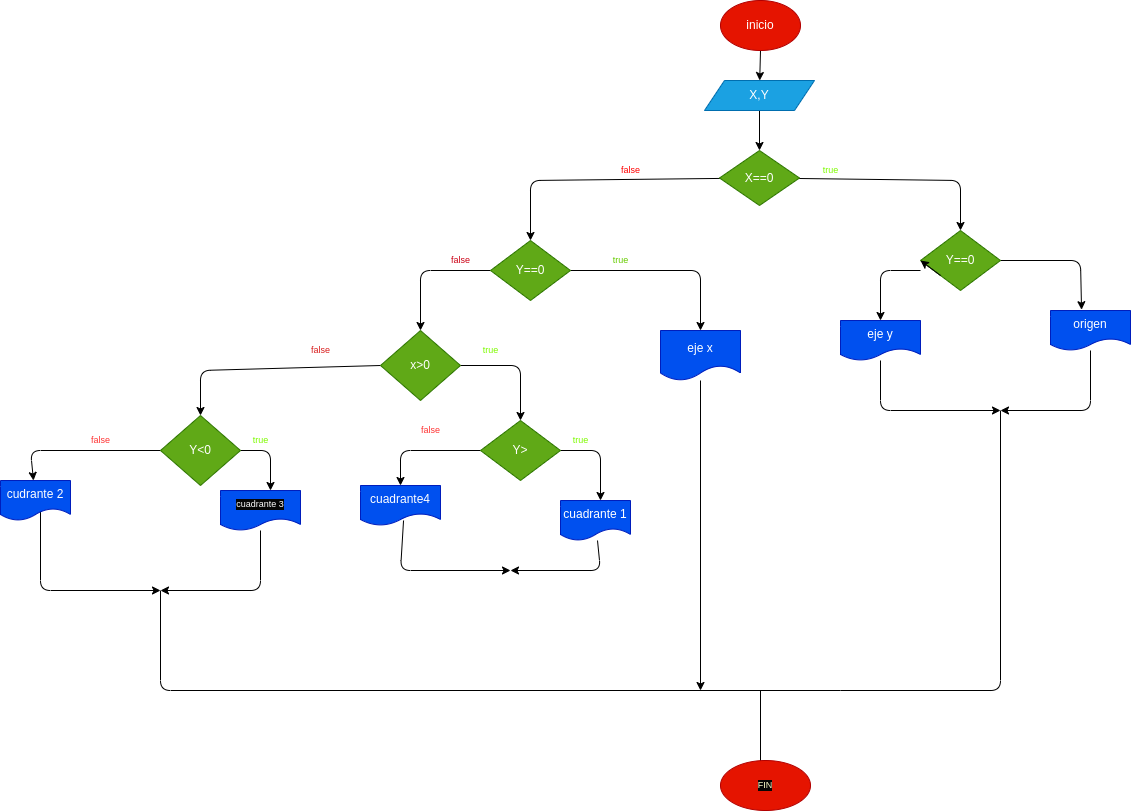

The diagram above was exported from draw.io. Its source (the exported page's mxGraphModel, read from the mxfile embedded in the PNG):
<mxGraphModel dx="1489" dy="461" grid="1" gridSize="10" guides="1" tooltips="1" connect="1" arrows="1" fold="1" page="1" pageScale="1" pageWidth="827" pageHeight="1169" math="0" shadow="0">
  <root>
    <mxCell id="0" />
    <mxCell id="1" parent="0" />
    <mxCell id="4" value="" style="edgeStyle=none;html=1;" edge="1" parent="1" source="2" target="3">
      <mxGeometry relative="1" as="geometry" />
    </mxCell>
    <mxCell id="2" value="inicio" style="ellipse;whiteSpace=wrap;html=1;fillColor=#e51400;fontColor=#ffffff;strokeColor=#B20000;" vertex="1" parent="1">
      <mxGeometry x="320" y="30" width="80" height="50" as="geometry" />
    </mxCell>
    <mxCell id="6" value="" style="edgeStyle=none;html=1;" edge="1" parent="1" source="3" target="5">
      <mxGeometry relative="1" as="geometry" />
    </mxCell>
    <mxCell id="3" value="X,Y" style="shape=parallelogram;perimeter=parallelogramPerimeter;whiteSpace=wrap;html=1;fixedSize=1;fillColor=#1ba1e2;fontColor=#ffffff;strokeColor=#006EAF;" vertex="1" parent="1">
      <mxGeometry x="304" y="110" width="110" height="30" as="geometry" />
    </mxCell>
    <mxCell id="8" value="" style="edgeStyle=none;html=1;" edge="1" parent="1" source="5" target="7">
      <mxGeometry relative="1" as="geometry">
        <Array as="points">
          <mxPoint x="560" y="210" />
        </Array>
      </mxGeometry>
    </mxCell>
    <mxCell id="10" value="" style="edgeStyle=none;html=1;" edge="1" parent="1" source="5">
      <mxGeometry relative="1" as="geometry">
        <mxPoint x="130" y="270" as="targetPoint" />
        <Array as="points">
          <mxPoint x="130" y="210" />
        </Array>
      </mxGeometry>
    </mxCell>
    <mxCell id="5" value="X==0" style="rhombus;whiteSpace=wrap;html=1;fillColor=#60a917;fontColor=#ffffff;strokeColor=#2D7600;" vertex="1" parent="1">
      <mxGeometry x="319" y="180" width="80" height="55" as="geometry" />
    </mxCell>
    <mxCell id="66" value="" style="edgeStyle=none;html=1;fontSize=9;fontColor=#FF3333;" edge="1" parent="1" target="65">
      <mxGeometry relative="1" as="geometry">
        <mxPoint x="520" y="300" as="sourcePoint" />
        <Array as="points">
          <mxPoint x="480" y="300" />
        </Array>
      </mxGeometry>
    </mxCell>
    <mxCell id="69" value="" style="edgeStyle=none;html=1;fontSize=9;fontColor=#FF3333;exitX=1;exitY=0.5;exitDx=0;exitDy=0;entryX=0.388;entryY=-0.02;entryDx=0;entryDy=0;entryPerimeter=0;" edge="1" parent="1" source="7" target="68">
      <mxGeometry relative="1" as="geometry">
        <Array as="points">
          <mxPoint x="680" y="290" />
        </Array>
      </mxGeometry>
    </mxCell>
    <mxCell id="7" value="Y==0" style="rhombus;whiteSpace=wrap;html=1;fillColor=#60a917;fontColor=#ffffff;strokeColor=#2D7600;" vertex="1" parent="1">
      <mxGeometry x="520" y="260" width="80" height="60" as="geometry" />
    </mxCell>
    <mxCell id="18" value="" style="edgeStyle=none;html=1;fontSize=9;fontColor=#FF0000;" edge="1" parent="1" source="9" target="17">
      <mxGeometry relative="1" as="geometry">
        <Array as="points">
          <mxPoint x="20" y="300" />
        </Array>
      </mxGeometry>
    </mxCell>
    <mxCell id="22" value="" style="edgeStyle=none;html=1;fontSize=9;fontColor=#FF0000;exitX=1;exitY=0.5;exitDx=0;exitDy=0;" edge="1" parent="1" source="9" target="21">
      <mxGeometry relative="1" as="geometry">
        <Array as="points">
          <mxPoint x="300" y="300" />
        </Array>
      </mxGeometry>
    </mxCell>
    <mxCell id="9" value="Y==0" style="rhombus;whiteSpace=wrap;html=1;fillColor=#60a917;fontColor=#ffffff;strokeColor=#2D7600;" vertex="1" parent="1">
      <mxGeometry x="90" y="270" width="80" height="60" as="geometry" />
    </mxCell>
    <mxCell id="14" value="&lt;font color=&quot;#7efc00&quot;&gt;true&lt;/font&gt;" style="text;html=1;align=center;verticalAlign=middle;resizable=0;points=[];autosize=1;strokeColor=none;fillColor=none;fontSize=9;" vertex="1" parent="1">
      <mxGeometry x="410" y="190" width="40" height="20" as="geometry" />
    </mxCell>
    <mxCell id="16" value="false" style="text;html=1;align=center;verticalAlign=middle;resizable=0;points=[];autosize=1;strokeColor=none;fillColor=none;fontSize=9;fontColor=#FF0000;" vertex="1" parent="1">
      <mxGeometry x="210" y="190" width="40" height="20" as="geometry" />
    </mxCell>
    <mxCell id="26" value="" style="edgeStyle=none;html=1;fontSize=9;fontColor=#cc0014;exitX=0.5;exitY=0;exitDx=0;exitDy=0;" edge="1" parent="1" source="17" target="25">
      <mxGeometry relative="1" as="geometry">
        <Array as="points">
          <mxPoint x="120" y="395" />
        </Array>
      </mxGeometry>
    </mxCell>
    <mxCell id="28" value="" style="edgeStyle=none;html=1;fontSize=9;fontColor=#cc0014;exitX=0.5;exitY=1;exitDx=0;exitDy=0;" edge="1" parent="1" source="17" target="27">
      <mxGeometry relative="1" as="geometry">
        <Array as="points">
          <mxPoint x="-200" y="400" />
        </Array>
      </mxGeometry>
    </mxCell>
    <mxCell id="17" value="x&amp;gt;0" style="rhombus;whiteSpace=wrap;html=1;direction=south;fillColor=#60a917;fontColor=#ffffff;strokeColor=#2D7600;" vertex="1" parent="1">
      <mxGeometry x="-20" y="360" width="80" height="70" as="geometry" />
    </mxCell>
    <mxCell id="71" value="" style="edgeStyle=none;html=1;fontSize=9;fontColor=#FF3333;" edge="1" parent="1" source="21">
      <mxGeometry relative="1" as="geometry">
        <mxPoint x="300" y="720" as="targetPoint" />
      </mxGeometry>
    </mxCell>
    <mxCell id="21" value="eje x" style="shape=document;whiteSpace=wrap;html=1;boundedLbl=1;fillColor=#0050ef;fontColor=#ffffff;strokeColor=#001DBC;" vertex="1" parent="1">
      <mxGeometry x="260" y="360" width="80" height="50" as="geometry" />
    </mxCell>
    <mxCell id="23" value="&lt;font color=&quot;#66cc00&quot;&gt;true&lt;/font&gt;" style="text;html=1;align=center;verticalAlign=middle;resizable=0;points=[];autosize=1;strokeColor=none;fillColor=none;fontSize=9;fontColor=#FF0000;" vertex="1" parent="1">
      <mxGeometry x="200" y="280" width="40" height="20" as="geometry" />
    </mxCell>
    <mxCell id="24" value="&lt;font color=&quot;#cc0014&quot;&gt;false&lt;/font&gt;" style="text;html=1;align=center;verticalAlign=middle;resizable=0;points=[];autosize=1;strokeColor=none;fillColor=none;fontSize=9;fontColor=#66CC00;" vertex="1" parent="1">
      <mxGeometry x="40" y="280" width="40" height="20" as="geometry" />
    </mxCell>
    <mxCell id="30" value="" style="edgeStyle=none;html=1;fontSize=9;fontColor=#cc0014;exitX=1;exitY=0.5;exitDx=0;exitDy=0;" edge="1" parent="1" source="25">
      <mxGeometry relative="1" as="geometry">
        <mxPoint x="200" y="530" as="targetPoint" />
        <Array as="points">
          <mxPoint x="200" y="480" />
        </Array>
      </mxGeometry>
    </mxCell>
    <mxCell id="33" value="" style="edgeStyle=none;html=1;fontSize=9;fontColor=#cc0014;" edge="1" parent="1" source="25" target="32">
      <mxGeometry relative="1" as="geometry">
        <Array as="points">
          <mxPoint y="480" />
        </Array>
      </mxGeometry>
    </mxCell>
    <mxCell id="25" value="Y&amp;gt;" style="rhombus;whiteSpace=wrap;html=1;fillColor=#60a917;fontColor=#ffffff;strokeColor=#2D7600;" vertex="1" parent="1">
      <mxGeometry x="80" y="450" width="80" height="60" as="geometry" />
    </mxCell>
    <mxCell id="41" value="" style="edgeStyle=none;html=1;fontSize=9;fontColor=#cc0014;exitX=0;exitY=0.5;exitDx=0;exitDy=0;" edge="1" parent="1" source="27" target="40">
      <mxGeometry relative="1" as="geometry">
        <Array as="points">
          <mxPoint x="-370" y="480" />
        </Array>
      </mxGeometry>
    </mxCell>
    <mxCell id="47" value="" style="edgeStyle=none;html=1;fontSize=9;fontColor=#cc0014;exitX=1;exitY=0.5;exitDx=0;exitDy=0;" edge="1" parent="1" source="27">
      <mxGeometry relative="1" as="geometry">
        <mxPoint x="-130" y="520" as="targetPoint" />
        <Array as="points">
          <mxPoint x="-130" y="480" />
        </Array>
      </mxGeometry>
    </mxCell>
    <mxCell id="27" value="Y&amp;lt;0" style="rhombus;whiteSpace=wrap;html=1;fillColor=#60a917;fontColor=#ffffff;strokeColor=#2D7600;" vertex="1" parent="1">
      <mxGeometry x="-240" y="445" width="80" height="70" as="geometry" />
    </mxCell>
    <mxCell id="39" value="" style="edgeStyle=none;html=1;fontSize=9;fontColor=#cc0014;" edge="1" parent="1" source="29">
      <mxGeometry relative="1" as="geometry">
        <mxPoint x="110" y="600" as="targetPoint" />
        <Array as="points">
          <mxPoint x="200" y="600" />
        </Array>
      </mxGeometry>
    </mxCell>
    <mxCell id="29" value="cuadrante 1" style="shape=document;whiteSpace=wrap;html=1;boundedLbl=1;fillColor=#0050ef;fontColor=#ffffff;strokeColor=#001DBC;" vertex="1" parent="1">
      <mxGeometry x="160" y="530" width="70" height="40" as="geometry" />
    </mxCell>
    <mxCell id="35" value="" style="edgeStyle=none;html=1;fontSize=9;fontColor=#cc0014;exitX=0.538;exitY=0.875;exitDx=0;exitDy=0;exitPerimeter=0;" edge="1" parent="1" source="32">
      <mxGeometry relative="1" as="geometry">
        <mxPoint x="110" y="600" as="targetPoint" />
        <Array as="points">
          <mxPoint y="600" />
        </Array>
      </mxGeometry>
    </mxCell>
    <mxCell id="32" value="cuadrante4" style="shape=document;whiteSpace=wrap;html=1;boundedLbl=1;fillColor=#0050ef;fontColor=#ffffff;strokeColor=#001DBC;" vertex="1" parent="1">
      <mxGeometry x="-40" y="515" width="80" height="40" as="geometry" />
    </mxCell>
    <mxCell id="51" value="" style="edgeStyle=none;html=1;fontSize=9;fontColor=#FFFFFF;" edge="1" parent="1">
      <mxGeometry relative="1" as="geometry">
        <mxPoint x="-360" y="540" as="sourcePoint" />
        <mxPoint x="-240" y="620" as="targetPoint" />
        <Array as="points">
          <mxPoint x="-360" y="620" />
        </Array>
      </mxGeometry>
    </mxCell>
    <mxCell id="40" value="cudrante 2" style="shape=document;whiteSpace=wrap;html=1;boundedLbl=1;fillColor=#0050ef;fontColor=#ffffff;strokeColor=#001DBC;" vertex="1" parent="1">
      <mxGeometry x="-400" y="510" width="70" height="40" as="geometry" />
    </mxCell>
    <mxCell id="53" value="" style="edgeStyle=none;html=1;fontSize=9;fontColor=#FFFFFF;" edge="1" parent="1" source="49">
      <mxGeometry relative="1" as="geometry">
        <mxPoint x="-240" y="620" as="targetPoint" />
        <Array as="points">
          <mxPoint x="-140" y="620" />
        </Array>
      </mxGeometry>
    </mxCell>
    <mxCell id="49" value="cuadrante 3" style="shape=document;whiteSpace=wrap;html=1;boundedLbl=1;labelBackgroundColor=#050505;fontSize=9;fontColor=#ffffff;fillColor=#0050ef;strokeColor=#001DBC;" vertex="1" parent="1">
      <mxGeometry x="-180" y="520" width="80" height="40" as="geometry" />
    </mxCell>
    <mxCell id="56" value="false" style="text;html=1;align=center;verticalAlign=middle;resizable=0;points=[];autosize=1;strokeColor=none;fillColor=none;fontSize=9;fontColor=#d91c1c;" vertex="1" parent="1">
      <mxGeometry x="-100" y="370" width="40" height="20" as="geometry" />
    </mxCell>
    <mxCell id="57" value="&lt;font color=&quot;#7efc00&quot;&gt;true&lt;/font&gt;" style="text;html=1;align=center;verticalAlign=middle;resizable=0;points=[];autosize=1;strokeColor=none;fillColor=none;fontSize=9;fontColor=#d91c1c;" vertex="1" parent="1">
      <mxGeometry x="70" y="370" width="40" height="20" as="geometry" />
    </mxCell>
    <mxCell id="59" value="true" style="text;html=1;align=center;verticalAlign=middle;resizable=0;points=[];autosize=1;strokeColor=none;fillColor=none;fontSize=9;fontColor=#7EFC00;" vertex="1" parent="1">
      <mxGeometry x="-160" y="460" width="40" height="20" as="geometry" />
    </mxCell>
    <mxCell id="60" value="true" style="text;html=1;align=center;verticalAlign=middle;resizable=0;points=[];autosize=1;strokeColor=none;fillColor=none;fontSize=9;fontColor=#7EFC00;" vertex="1" parent="1">
      <mxGeometry x="160" y="460" width="40" height="20" as="geometry" />
    </mxCell>
    <mxCell id="61" value="&lt;font color=&quot;#ff3333&quot;&gt;false&lt;/font&gt;" style="text;html=1;align=center;verticalAlign=middle;resizable=0;points=[];autosize=1;strokeColor=none;fillColor=none;fontSize=9;fontColor=#7EFC00;" vertex="1" parent="1">
      <mxGeometry x="-320" y="460" width="40" height="20" as="geometry" />
    </mxCell>
    <mxCell id="62" value="false" style="text;html=1;align=center;verticalAlign=middle;resizable=0;points=[];autosize=1;strokeColor=none;fillColor=none;fontSize=9;fontColor=#FF3333;" vertex="1" parent="1">
      <mxGeometry x="10" y="450" width="40" height="20" as="geometry" />
    </mxCell>
    <mxCell id="64" value="" style="endArrow=none;html=1;fontSize=9;fontColor=#FF3333;" edge="1" parent="1">
      <mxGeometry width="50" height="50" relative="1" as="geometry">
        <mxPoint x="-240" y="620" as="sourcePoint" />
        <mxPoint x="440" y="720" as="targetPoint" />
        <Array as="points">
          <mxPoint x="-240" y="720" />
        </Array>
      </mxGeometry>
    </mxCell>
    <mxCell id="73" value="" style="edgeStyle=none;html=1;fontSize=9;fontColor=#FF3333;" edge="1" parent="1" source="65">
      <mxGeometry relative="1" as="geometry">
        <mxPoint x="600" y="440" as="targetPoint" />
        <Array as="points">
          <mxPoint x="480" y="440" />
        </Array>
      </mxGeometry>
    </mxCell>
    <mxCell id="65" value="eje y" style="shape=document;whiteSpace=wrap;html=1;boundedLbl=1;fillColor=#0050ef;fontColor=#ffffff;strokeColor=#001DBC;" vertex="1" parent="1">
      <mxGeometry x="440" y="350" width="80" height="40" as="geometry" />
    </mxCell>
    <mxCell id="67" style="edgeStyle=none;html=1;exitX=0;exitY=1;exitDx=0;exitDy=0;entryX=0;entryY=0.5;entryDx=0;entryDy=0;fontSize=9;fontColor=#FF3333;" edge="1" parent="1" source="7" target="7">
      <mxGeometry relative="1" as="geometry" />
    </mxCell>
    <mxCell id="75" value="" style="edgeStyle=none;html=1;fontSize=9;fontColor=#FF3333;" edge="1" parent="1" source="68">
      <mxGeometry relative="1" as="geometry">
        <mxPoint x="600" y="440" as="targetPoint" />
        <Array as="points">
          <mxPoint x="690" y="440" />
        </Array>
      </mxGeometry>
    </mxCell>
    <mxCell id="68" value="origen" style="shape=document;whiteSpace=wrap;html=1;boundedLbl=1;fillColor=#0050ef;fontColor=#ffffff;strokeColor=#001DBC;" vertex="1" parent="1">
      <mxGeometry x="650" y="340" width="80" height="40" as="geometry" />
    </mxCell>
    <mxCell id="76" value="" style="endArrow=none;html=1;fontSize=9;fontColor=#FF3333;" edge="1" parent="1">
      <mxGeometry width="50" height="50" relative="1" as="geometry">
        <mxPoint x="440" y="720" as="sourcePoint" />
        <mxPoint x="600" y="440" as="targetPoint" />
        <Array as="points">
          <mxPoint x="600" y="720" />
        </Array>
      </mxGeometry>
    </mxCell>
    <mxCell id="77" value="" style="endArrow=none;html=1;fontSize=9;fontColor=#FF3333;" edge="1" parent="1">
      <mxGeometry width="50" height="50" relative="1" as="geometry">
        <mxPoint x="360" y="720" as="sourcePoint" />
        <mxPoint x="360" y="800" as="targetPoint" />
      </mxGeometry>
    </mxCell>
    <mxCell id="78" value="&lt;font color=&quot;#ffffcc&quot;&gt;FIN&lt;/font&gt;" style="ellipse;whiteSpace=wrap;html=1;labelBackgroundColor=#050505;fontSize=9;fontColor=#ffffff;fillColor=#e51400;strokeColor=#B20000;" vertex="1" parent="1">
      <mxGeometry x="320" y="790" width="90" height="50" as="geometry" />
    </mxCell>
  </root>
</mxGraphModel>